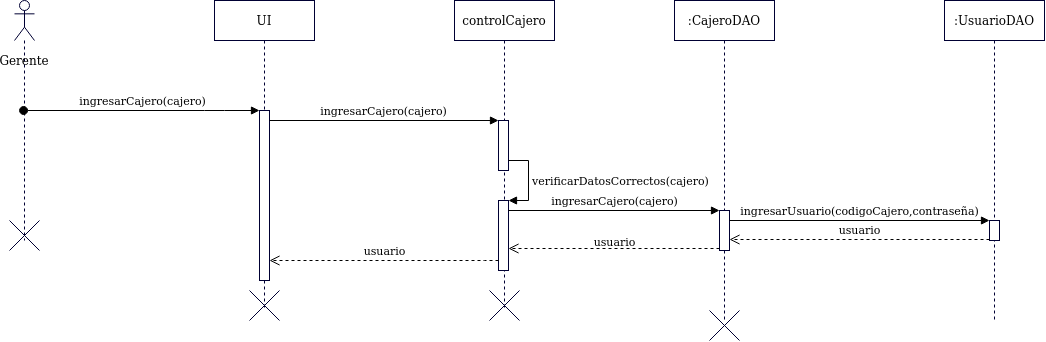

The diagram above was exported from draw.io. Its source (the exported page's mxGraphModel, read from the mxfile embedded in the PNG):
<mxGraphModel dx="1240" dy="650" grid="1" gridSize="10" guides="1" tooltips="1" connect="1" arrows="1" fold="1" page="1" pageScale="1" pageWidth="827" pageHeight="1169" math="0" shadow="0">
  <root>
    <mxCell id="0" />
    <mxCell id="1" parent="0" />
    <mxCell id="UQM2g9lAeEYijf9RlCGQ-164" value="" style="shape=umlLifeline;participant=umlActor;perimeter=lifelinePerimeter;whiteSpace=wrap;html=1;container=1;collapsible=0;recursiveResize=0;verticalAlign=top;spacingTop=36;outlineConnect=0;strokeColor=#000033;fillColor=#FFFFFF;" vertex="1" parent="1">
      <mxGeometry x="30" y="40" width="20" height="240" as="geometry" />
    </mxCell>
    <mxCell id="UQM2g9lAeEYijf9RlCGQ-252" value="Gerente" style="text;html=1;strokeColor=none;fillColor=none;align=center;verticalAlign=middle;whiteSpace=wrap;rounded=0;" vertex="1" parent="1">
      <mxGeometry x="20" y="90" width="40" height="20" as="geometry" />
    </mxCell>
    <mxCell id="UQM2g9lAeEYijf9RlCGQ-253" value="UI" style="shape=umlLifeline;perimeter=lifelinePerimeter;whiteSpace=wrap;html=1;container=1;collapsible=0;recursiveResize=0;outlineConnect=0;strokeColor=#000033;fillColor=#FFFFFF;" vertex="1" parent="1">
      <mxGeometry x="230" y="40" width="100" height="310" as="geometry" />
    </mxCell>
    <mxCell id="UQM2g9lAeEYijf9RlCGQ-259" value="" style="html=1;points=[];perimeter=orthogonalPerimeter;strokeColor=#000033;fillColor=#FFFFFF;" vertex="1" parent="UQM2g9lAeEYijf9RlCGQ-253">
      <mxGeometry x="45" y="110" width="10" height="170" as="geometry" />
    </mxCell>
    <mxCell id="UQM2g9lAeEYijf9RlCGQ-272" value="" style="shape=umlDestroy;strokeColor=#000033;fillColor=#FFFFFF;" vertex="1" parent="UQM2g9lAeEYijf9RlCGQ-253">
      <mxGeometry x="35" y="290" width="30" height="30" as="geometry" />
    </mxCell>
    <mxCell id="UQM2g9lAeEYijf9RlCGQ-260" value="ingresarCajero(cajero)" style="html=1;verticalAlign=bottom;startArrow=oval;endArrow=block;startSize=8;" edge="1" target="UQM2g9lAeEYijf9RlCGQ-259" parent="1" source="UQM2g9lAeEYijf9RlCGQ-164">
      <mxGeometry relative="1" as="geometry">
        <mxPoint x="215" y="150" as="sourcePoint" />
        <Array as="points">
          <mxPoint x="230" y="150" />
        </Array>
      </mxGeometry>
    </mxCell>
    <mxCell id="UQM2g9lAeEYijf9RlCGQ-261" value="controlCajero" style="shape=umlLifeline;perimeter=lifelinePerimeter;whiteSpace=wrap;html=1;container=1;collapsible=0;recursiveResize=0;outlineConnect=0;strokeColor=#000033;fillColor=#FFFFFF;" vertex="1" parent="1">
      <mxGeometry x="470" y="40" width="100" height="310" as="geometry" />
    </mxCell>
    <mxCell id="UQM2g9lAeEYijf9RlCGQ-263" value="" style="html=1;points=[];perimeter=orthogonalPerimeter;strokeColor=#000033;fillColor=#FFFFFF;" vertex="1" parent="UQM2g9lAeEYijf9RlCGQ-261">
      <mxGeometry x="44" y="120" width="10" height="50" as="geometry" />
    </mxCell>
    <mxCell id="UQM2g9lAeEYijf9RlCGQ-275" value="" style="html=1;points=[];perimeter=orthogonalPerimeter;strokeColor=#000033;fillColor=#FFFFFF;" vertex="1" parent="UQM2g9lAeEYijf9RlCGQ-261">
      <mxGeometry x="44" y="200" width="10" height="70" as="geometry" />
    </mxCell>
    <mxCell id="UQM2g9lAeEYijf9RlCGQ-276" value="verificarDatosCorrectos(cajero)" style="edgeStyle=orthogonalEdgeStyle;html=1;align=left;spacingLeft=2;endArrow=block;rounded=0;entryX=1;entryY=0;" edge="1" target="UQM2g9lAeEYijf9RlCGQ-275" parent="UQM2g9lAeEYijf9RlCGQ-261" source="UQM2g9lAeEYijf9RlCGQ-263">
      <mxGeometry relative="1" as="geometry">
        <mxPoint x="49" y="180" as="sourcePoint" />
        <Array as="points">
          <mxPoint x="74" y="160" />
          <mxPoint x="74" y="200" />
        </Array>
      </mxGeometry>
    </mxCell>
    <mxCell id="UQM2g9lAeEYijf9RlCGQ-264" value="ingresarCajero(cajero)" style="html=1;verticalAlign=bottom;endArrow=block;entryX=0;entryY=0;" edge="1" target="UQM2g9lAeEYijf9RlCGQ-263" parent="1" source="UQM2g9lAeEYijf9RlCGQ-259">
      <mxGeometry relative="1" as="geometry">
        <mxPoint x="374" y="150" as="sourcePoint" />
      </mxGeometry>
    </mxCell>
    <mxCell id="UQM2g9lAeEYijf9RlCGQ-266" value=":CajeroDAO" style="shape=umlLifeline;perimeter=lifelinePerimeter;whiteSpace=wrap;html=1;container=1;collapsible=0;recursiveResize=0;outlineConnect=0;strokeColor=#000033;fillColor=#FFFFFF;" vertex="1" parent="1">
      <mxGeometry x="690" y="40" width="100" height="320" as="geometry" />
    </mxCell>
    <mxCell id="UQM2g9lAeEYijf9RlCGQ-279" value="" style="html=1;points=[];perimeter=orthogonalPerimeter;strokeColor=#000033;fillColor=#FFFFFF;" vertex="1" parent="UQM2g9lAeEYijf9RlCGQ-266">
      <mxGeometry x="45" y="210" width="10" height="40" as="geometry" />
    </mxCell>
    <mxCell id="UQM2g9lAeEYijf9RlCGQ-265" value="usuario" style="html=1;verticalAlign=bottom;endArrow=open;dashed=1;endSize=8;" edge="1" source="UQM2g9lAeEYijf9RlCGQ-275" parent="1" target="UQM2g9lAeEYijf9RlCGQ-259">
      <mxGeometry relative="1" as="geometry">
        <mxPoint x="444" y="226" as="targetPoint" />
        <Array as="points">
          <mxPoint x="490" y="300" />
        </Array>
      </mxGeometry>
    </mxCell>
    <mxCell id="UQM2g9lAeEYijf9RlCGQ-271" value="" style="shape=umlDestroy;strokeColor=#000033;fillColor=#FFFFFF;" vertex="1" parent="1">
      <mxGeometry x="25" y="260" width="30" height="30" as="geometry" />
    </mxCell>
    <mxCell id="UQM2g9lAeEYijf9RlCGQ-273" value="" style="shape=umlDestroy;strokeColor=#000033;fillColor=#FFFFFF;" vertex="1" parent="1">
      <mxGeometry x="505" y="330" width="30" height="30" as="geometry" />
    </mxCell>
    <mxCell id="UQM2g9lAeEYijf9RlCGQ-274" value="" style="shape=umlDestroy;strokeColor=#000033;fillColor=#FFFFFF;" vertex="1" parent="1">
      <mxGeometry x="725" y="350" width="30" height="30" as="geometry" />
    </mxCell>
    <mxCell id="UQM2g9lAeEYijf9RlCGQ-280" value="ingresarCajero(cajero)" style="html=1;verticalAlign=bottom;endArrow=block;entryX=0;entryY=0;" edge="1" target="UQM2g9lAeEYijf9RlCGQ-279" parent="1" source="UQM2g9lAeEYijf9RlCGQ-275">
      <mxGeometry relative="1" as="geometry">
        <mxPoint x="524" y="245" as="sourcePoint" />
      </mxGeometry>
    </mxCell>
    <mxCell id="UQM2g9lAeEYijf9RlCGQ-281" value="" style="html=1;verticalAlign=bottom;endArrow=open;dashed=1;endSize=8;exitX=0;exitY=0.95;" edge="1" source="UQM2g9lAeEYijf9RlCGQ-279" parent="1" target="UQM2g9lAeEYijf9RlCGQ-275">
      <mxGeometry relative="1" as="geometry">
        <mxPoint x="660" y="316" as="targetPoint" />
      </mxGeometry>
    </mxCell>
    <mxCell id="UQM2g9lAeEYijf9RlCGQ-287" value="usuario" style="edgeLabel;html=1;align=center;verticalAlign=middle;resizable=0;points=[];" vertex="1" connectable="0" parent="UQM2g9lAeEYijf9RlCGQ-281">
      <mxGeometry x="-0.0959" y="1" relative="1" as="geometry">
        <mxPoint x="-9.83" y="-9" as="offset" />
      </mxGeometry>
    </mxCell>
    <mxCell id="UQM2g9lAeEYijf9RlCGQ-282" value=":UsuarioDAO" style="shape=umlLifeline;perimeter=lifelinePerimeter;whiteSpace=wrap;html=1;container=1;collapsible=0;recursiveResize=0;outlineConnect=0;strokeColor=#000033;fillColor=#FFFFFF;" vertex="1" parent="1">
      <mxGeometry x="960" y="40" width="100" height="320" as="geometry" />
    </mxCell>
    <mxCell id="UQM2g9lAeEYijf9RlCGQ-284" value="" style="html=1;points=[];perimeter=orthogonalPerimeter;strokeColor=#000033;fillColor=#FFFFFF;" vertex="1" parent="UQM2g9lAeEYijf9RlCGQ-282">
      <mxGeometry x="45" y="220" width="10" height="20" as="geometry" />
    </mxCell>
    <mxCell id="UQM2g9lAeEYijf9RlCGQ-285" value="ingresarUsuario(codigoCajero,contraseña)" style="html=1;verticalAlign=bottom;endArrow=block;entryX=0;entryY=0;" edge="1" target="UQM2g9lAeEYijf9RlCGQ-284" parent="1" source="UQM2g9lAeEYijf9RlCGQ-279">
      <mxGeometry relative="1" as="geometry">
        <mxPoint x="850" y="240" as="sourcePoint" />
      </mxGeometry>
    </mxCell>
    <mxCell id="UQM2g9lAeEYijf9RlCGQ-286" value="usuario" style="html=1;verticalAlign=bottom;endArrow=open;dashed=1;endSize=8;exitX=0;exitY=0.95;" edge="1" source="UQM2g9lAeEYijf9RlCGQ-284" parent="1" target="UQM2g9lAeEYijf9RlCGQ-279">
      <mxGeometry relative="1" as="geometry">
        <mxPoint x="850" y="316" as="targetPoint" />
      </mxGeometry>
    </mxCell>
  </root>
</mxGraphModel>